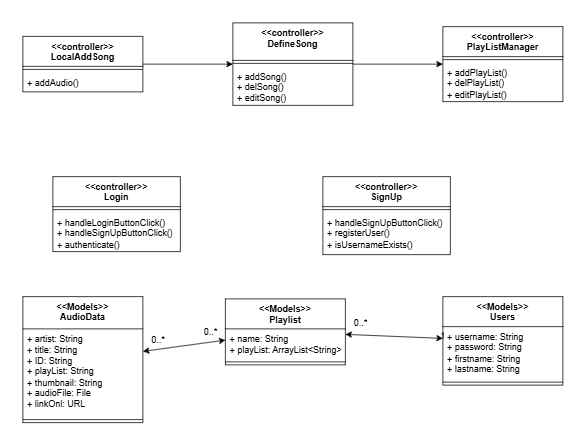

The diagram above was exported from draw.io. Its source (the exported page's mxGraphModel, read from the mxfile embedded in the PNG):
<mxGraphModel dx="1069" dy="667" grid="1" gridSize="10" guides="1" tooltips="1" connect="1" arrows="1" fold="1" page="1" pageScale="1" pageWidth="850" pageHeight="1100" math="0" shadow="0">
  <root>
    <mxCell id="0" />
    <mxCell id="1" parent="0" />
    <mxCell id="qVEO9yA0A8TXWaQDdTie-1" value="&lt;div&gt;&amp;lt;&amp;lt;Models&amp;gt;&amp;gt;&lt;/div&gt;Users" style="swimlane;fontStyle=1;align=center;verticalAlign=top;childLayout=stackLayout;horizontal=1;startSize=40;horizontalStack=0;resizeParent=1;resizeParentMax=0;resizeLast=0;collapsible=1;marginBottom=0;whiteSpace=wrap;html=1;" parent="1" vertex="1">
      <mxGeometry x="600" y="640" width="160" height="118" as="geometry">
        <mxRectangle x="160" y="200" width="70" height="30" as="alternateBounds" />
      </mxGeometry>
    </mxCell>
    <mxCell id="qVEO9yA0A8TXWaQDdTie-2" value="+ username: String&lt;div&gt;+ password: String&lt;/div&gt;&lt;div&gt;+ firstname: String&lt;/div&gt;&lt;div&gt;+ lastname: String&lt;/div&gt;" style="text;strokeColor=none;fillColor=none;align=left;verticalAlign=top;spacingLeft=4;spacingRight=4;overflow=hidden;rotatable=0;points=[[0,0.5],[1,0.5]];portConstraint=eastwest;whiteSpace=wrap;html=1;" parent="qVEO9yA0A8TXWaQDdTie-1" vertex="1">
      <mxGeometry y="40" width="160" height="70" as="geometry" />
    </mxCell>
    <mxCell id="qVEO9yA0A8TXWaQDdTie-3" value="" style="line;strokeWidth=1;fillColor=none;align=left;verticalAlign=middle;spacingTop=-1;spacingLeft=3;spacingRight=3;rotatable=0;labelPosition=right;points=[];portConstraint=eastwest;strokeColor=inherit;" parent="qVEO9yA0A8TXWaQDdTie-1" vertex="1">
      <mxGeometry y="110" width="160" height="8" as="geometry" />
    </mxCell>
    <mxCell id="qVEO9yA0A8TXWaQDdTie-5" value="&lt;div&gt;&amp;lt;&amp;lt;Models&amp;gt;&amp;gt;&lt;/div&gt;Playlist" style="swimlane;fontStyle=1;align=center;verticalAlign=top;childLayout=stackLayout;horizontal=1;startSize=40;horizontalStack=0;resizeParent=1;resizeParentMax=0;resizeLast=0;collapsible=1;marginBottom=0;whiteSpace=wrap;html=1;" parent="1" vertex="1">
      <mxGeometry x="310" y="643" width="160" height="88" as="geometry" />
    </mxCell>
    <mxCell id="qVEO9yA0A8TXWaQDdTie-6" value="+ name: String&lt;div&gt;+&amp;nbsp;&lt;span style=&quot;background-color: transparent; color: light-dark(rgb(0, 0, 0), rgb(255, 255, 255));&quot;&gt;playList:&amp;nbsp;&lt;/span&gt;&lt;span style=&quot;background-color: transparent; color: light-dark(rgb(0, 0, 0), rgb(255, 255, 255));&quot;&gt;ArrayList&amp;lt;String&amp;gt;&amp;nbsp;&lt;/span&gt;&lt;/div&gt;" style="text;strokeColor=none;fillColor=none;align=left;verticalAlign=top;spacingLeft=4;spacingRight=4;overflow=hidden;rotatable=0;points=[[0,0.5],[1,0.5]];portConstraint=eastwest;whiteSpace=wrap;html=1;" parent="qVEO9yA0A8TXWaQDdTie-5" vertex="1">
      <mxGeometry y="40" width="160" height="40" as="geometry" />
    </mxCell>
    <mxCell id="qVEO9yA0A8TXWaQDdTie-7" value="" style="line;strokeWidth=1;fillColor=none;align=left;verticalAlign=middle;spacingTop=-1;spacingLeft=3;spacingRight=3;rotatable=0;labelPosition=right;points=[];portConstraint=eastwest;strokeColor=inherit;" parent="qVEO9yA0A8TXWaQDdTie-5" vertex="1">
      <mxGeometry y="80" width="160" height="8" as="geometry" />
    </mxCell>
    <mxCell id="qVEO9yA0A8TXWaQDdTie-9" value="&amp;lt;&amp;lt;Models&amp;gt;&amp;gt;&lt;div&gt;AudioData&lt;/div&gt;" style="swimlane;fontStyle=1;align=center;verticalAlign=top;childLayout=stackLayout;horizontal=1;startSize=43;horizontalStack=0;resizeParent=1;resizeParentMax=0;resizeLast=0;collapsible=1;marginBottom=0;whiteSpace=wrap;html=1;" parent="1" vertex="1">
      <mxGeometry x="40" y="640" width="160" height="168" as="geometry" />
    </mxCell>
    <mxCell id="qVEO9yA0A8TXWaQDdTie-10" value="+ artist: String&lt;div&gt;+ title: String&lt;/div&gt;&lt;div&gt;+ ID: String&lt;br&gt;+ playList: String&lt;/div&gt;&lt;div&gt;+ thumbnail: String&lt;/div&gt;&lt;div&gt;+ audioFile: File&lt;/div&gt;&lt;div&gt;+ linkOnl: URL&lt;/div&gt;" style="text;strokeColor=none;fillColor=none;align=left;verticalAlign=top;spacingLeft=4;spacingRight=4;overflow=hidden;rotatable=0;points=[[0,0.5],[1,0.5]];portConstraint=eastwest;whiteSpace=wrap;html=1;" parent="qVEO9yA0A8TXWaQDdTie-9" vertex="1">
      <mxGeometry y="43" width="160" height="117" as="geometry" />
    </mxCell>
    <mxCell id="qVEO9yA0A8TXWaQDdTie-11" value="" style="line;strokeWidth=1;fillColor=none;align=left;verticalAlign=middle;spacingTop=-1;spacingLeft=3;spacingRight=3;rotatable=0;labelPosition=right;points=[];portConstraint=eastwest;strokeColor=inherit;" parent="qVEO9yA0A8TXWaQDdTie-9" vertex="1">
      <mxGeometry y="160" width="160" height="8" as="geometry" />
    </mxCell>
    <mxCell id="qVEO9yA0A8TXWaQDdTie-18" value="" style="endArrow=classic;startArrow=classic;html=1;rounded=0;" parent="1" source="qVEO9yA0A8TXWaQDdTie-5" target="qVEO9yA0A8TXWaQDdTie-1" edge="1">
      <mxGeometry width="50" height="50" relative="1" as="geometry">
        <mxPoint x="500" y="693" as="sourcePoint" />
        <mxPoint x="550" y="643" as="targetPoint" />
      </mxGeometry>
    </mxCell>
    <mxCell id="qVEO9yA0A8TXWaQDdTie-21" value="" style="endArrow=classic;startArrow=classic;html=1;rounded=0;" parent="1" source="qVEO9yA0A8TXWaQDdTie-9" target="qVEO9yA0A8TXWaQDdTie-5" edge="1">
      <mxGeometry width="50" height="50" relative="1" as="geometry">
        <mxPoint x="370" y="633" as="sourcePoint" />
        <mxPoint x="420" y="583" as="targetPoint" />
      </mxGeometry>
    </mxCell>
    <mxCell id="qVEO9yA0A8TXWaQDdTie-22" value="0..*" style="text;html=1;align=center;verticalAlign=middle;resizable=0;points=[];autosize=1;strokeColor=none;fillColor=none;" parent="1" vertex="1">
      <mxGeometry x="200" y="683" width="40" height="30" as="geometry" />
    </mxCell>
    <mxCell id="qVEO9yA0A8TXWaQDdTie-23" value="0..*" style="text;html=1;align=center;verticalAlign=middle;resizable=0;points=[];autosize=1;strokeColor=none;fillColor=none;" parent="1" vertex="1">
      <mxGeometry x="270" y="672" width="40" height="30" as="geometry" />
    </mxCell>
    <mxCell id="qVEO9yA0A8TXWaQDdTie-24" value="0..*" style="text;html=1;align=center;verticalAlign=middle;resizable=0;points=[];autosize=1;strokeColor=none;fillColor=none;" parent="1" vertex="1">
      <mxGeometry x="470" y="660" width="40" height="30" as="geometry" />
    </mxCell>
    <mxCell id="qVEO9yA0A8TXWaQDdTie-25" value="1" style="text;html=1;align=center;verticalAlign=middle;resizable=0;points=[];autosize=1;strokeColor=none;fillColor=none;" parent="1" vertex="1">
      <mxGeometry x="585" y="678" width="30" height="30" as="geometry" />
    </mxCell>
    <mxCell id="qVEO9yA0A8TXWaQDdTie-30" value="&amp;lt;&amp;lt;controller&amp;gt;&amp;gt;&lt;div&gt;Login&lt;/div&gt;&lt;div&gt;&lt;br&gt;&lt;/div&gt;" style="swimlane;fontStyle=1;align=center;verticalAlign=top;childLayout=stackLayout;horizontal=1;startSize=40;horizontalStack=0;resizeParent=1;resizeParentMax=0;resizeLast=0;collapsible=1;marginBottom=0;whiteSpace=wrap;html=1;" parent="1" vertex="1">
      <mxGeometry x="80" y="480" width="170" height="100" as="geometry" />
    </mxCell>
    <mxCell id="qVEO9yA0A8TXWaQDdTie-32" value="" style="line;strokeWidth=1;fillColor=none;align=left;verticalAlign=middle;spacingTop=-1;spacingLeft=3;spacingRight=3;rotatable=0;labelPosition=right;points=[];portConstraint=eastwest;strokeColor=inherit;" parent="qVEO9yA0A8TXWaQDdTie-30" vertex="1">
      <mxGeometry y="40" width="170" height="8" as="geometry" />
    </mxCell>
    <mxCell id="qVEO9yA0A8TXWaQDdTie-33" value="+ handleLoginButtonClick()&lt;div&gt;+&amp;nbsp;handleSignUpButtonClick()&lt;/div&gt;&lt;div&gt;+&amp;nbsp;authenticate()&lt;/div&gt;" style="text;strokeColor=none;fillColor=none;align=left;verticalAlign=top;spacingLeft=4;spacingRight=4;overflow=hidden;rotatable=0;points=[[0,0.5],[1,0.5]];portConstraint=eastwest;whiteSpace=wrap;html=1;" parent="qVEO9yA0A8TXWaQDdTie-30" vertex="1">
      <mxGeometry y="48" width="170" height="52" as="geometry" />
    </mxCell>
    <mxCell id="qVEO9yA0A8TXWaQDdTie-34" value="&amp;lt;&amp;lt;controller&amp;gt;&amp;gt;&lt;div&gt;SignUp&lt;/div&gt;" style="swimlane;fontStyle=1;align=center;verticalAlign=top;childLayout=stackLayout;horizontal=1;startSize=40;horizontalStack=0;resizeParent=1;resizeParentMax=0;resizeLast=0;collapsible=1;marginBottom=0;whiteSpace=wrap;html=1;" parent="1" vertex="1">
      <mxGeometry x="440" y="480" width="170" height="104" as="geometry" />
    </mxCell>
    <mxCell id="qVEO9yA0A8TXWaQDdTie-36" value="" style="line;strokeWidth=1;fillColor=none;align=left;verticalAlign=middle;spacingTop=-1;spacingLeft=3;spacingRight=3;rotatable=0;labelPosition=right;points=[];portConstraint=eastwest;strokeColor=inherit;" parent="qVEO9yA0A8TXWaQDdTie-34" vertex="1">
      <mxGeometry y="40" width="170" height="8" as="geometry" />
    </mxCell>
    <mxCell id="qVEO9yA0A8TXWaQDdTie-37" value="+&amp;nbsp;handleSignUpButtonClick()&lt;div&gt;+&amp;nbsp;registerUser()&lt;/div&gt;&lt;div&gt;+&amp;nbsp;isUsernameExists()&lt;/div&gt;" style="text;strokeColor=none;fillColor=none;align=left;verticalAlign=top;spacingLeft=4;spacingRight=4;overflow=hidden;rotatable=0;points=[[0,0.5],[1,0.5]];portConstraint=eastwest;whiteSpace=wrap;html=1;" parent="qVEO9yA0A8TXWaQDdTie-34" vertex="1">
      <mxGeometry y="48" width="170" height="56" as="geometry" />
    </mxCell>
    <mxCell id="qVEO9yA0A8TXWaQDdTie-46" style="edgeStyle=orthogonalEdgeStyle;rounded=0;orthogonalLoop=1;jettySize=auto;html=1;" parent="1" source="qVEO9yA0A8TXWaQDdTie-38" target="qVEO9yA0A8TXWaQDdTie-42" edge="1">
      <mxGeometry relative="1" as="geometry" />
    </mxCell>
    <mxCell id="qVEO9yA0A8TXWaQDdTie-38" value="&amp;lt;&amp;lt;controller&amp;gt;&amp;gt;&lt;div&gt;LocalAddSong&lt;/div&gt;" style="swimlane;fontStyle=1;align=center;verticalAlign=top;childLayout=stackLayout;horizontal=1;startSize=40;horizontalStack=0;resizeParent=1;resizeParentMax=0;resizeLast=0;collapsible=1;marginBottom=0;whiteSpace=wrap;html=1;" parent="1" vertex="1">
      <mxGeometry x="40" y="293" width="160" height="74" as="geometry" />
    </mxCell>
    <mxCell id="qVEO9yA0A8TXWaQDdTie-40" value="" style="line;strokeWidth=1;fillColor=none;align=left;verticalAlign=middle;spacingTop=-1;spacingLeft=3;spacingRight=3;rotatable=0;labelPosition=right;points=[];portConstraint=eastwest;strokeColor=inherit;" parent="qVEO9yA0A8TXWaQDdTie-38" vertex="1">
      <mxGeometry y="40" width="160" height="8" as="geometry" />
    </mxCell>
    <mxCell id="qVEO9yA0A8TXWaQDdTie-41" value="+ addAudio()" style="text;strokeColor=none;fillColor=none;align=left;verticalAlign=top;spacingLeft=4;spacingRight=4;overflow=hidden;rotatable=0;points=[[0,0.5],[1,0.5]];portConstraint=eastwest;whiteSpace=wrap;html=1;" parent="qVEO9yA0A8TXWaQDdTie-38" vertex="1">
      <mxGeometry y="48" width="160" height="26" as="geometry" />
    </mxCell>
    <mxCell id="qVEO9yA0A8TXWaQDdTie-51" style="edgeStyle=orthogonalEdgeStyle;rounded=0;orthogonalLoop=1;jettySize=auto;html=1;" parent="1" source="qVEO9yA0A8TXWaQDdTie-42" target="qVEO9yA0A8TXWaQDdTie-47" edge="1">
      <mxGeometry relative="1" as="geometry" />
    </mxCell>
    <mxCell id="qVEO9yA0A8TXWaQDdTie-42" value="&amp;lt;&amp;lt;controller&amp;gt;&amp;gt;&lt;div&gt;DefineSong&lt;/div&gt;" style="swimlane;fontStyle=1;align=center;verticalAlign=top;childLayout=stackLayout;horizontal=1;startSize=50;horizontalStack=0;resizeParent=1;resizeParentMax=0;resizeLast=0;collapsible=1;marginBottom=0;whiteSpace=wrap;html=1;" parent="1" vertex="1">
      <mxGeometry x="320" y="275" width="160" height="110" as="geometry" />
    </mxCell>
    <mxCell id="qVEO9yA0A8TXWaQDdTie-44" value="" style="line;strokeWidth=1;fillColor=none;align=left;verticalAlign=middle;spacingTop=-1;spacingLeft=3;spacingRight=3;rotatable=0;labelPosition=right;points=[];portConstraint=eastwest;strokeColor=inherit;" parent="qVEO9yA0A8TXWaQDdTie-42" vertex="1">
      <mxGeometry y="50" width="160" height="8" as="geometry" />
    </mxCell>
    <mxCell id="qVEO9yA0A8TXWaQDdTie-45" value="+ addSong()&lt;div&gt;+ delSong()&lt;/div&gt;&lt;div&gt;+ editSong()&lt;/div&gt;&lt;div&gt;&lt;br&gt;&lt;/div&gt;" style="text;strokeColor=none;fillColor=none;align=left;verticalAlign=top;spacingLeft=4;spacingRight=4;overflow=hidden;rotatable=0;points=[[0,0.5],[1,0.5]];portConstraint=eastwest;whiteSpace=wrap;html=1;" parent="qVEO9yA0A8TXWaQDdTie-42" vertex="1">
      <mxGeometry y="58" width="160" height="52" as="geometry" />
    </mxCell>
    <mxCell id="qVEO9yA0A8TXWaQDdTie-47" value="&amp;lt;&amp;lt;controller&amp;gt;&amp;gt;&lt;div&gt;P&lt;span style=&quot;background-color: transparent; color: light-dark(rgb(0, 0, 0), rgb(255, 255, 255));&quot;&gt;layListManager&lt;/span&gt;&lt;/div&gt;" style="swimlane;fontStyle=1;align=center;verticalAlign=top;childLayout=stackLayout;horizontal=1;startSize=40;horizontalStack=0;resizeParent=1;resizeParentMax=0;resizeLast=0;collapsible=1;marginBottom=0;whiteSpace=wrap;html=1;" parent="1" vertex="1">
      <mxGeometry x="600" y="280" width="160" height="100" as="geometry" />
    </mxCell>
    <mxCell id="qVEO9yA0A8TXWaQDdTie-49" value="" style="line;strokeWidth=1;fillColor=none;align=left;verticalAlign=middle;spacingTop=-1;spacingLeft=3;spacingRight=3;rotatable=0;labelPosition=right;points=[];portConstraint=eastwest;strokeColor=inherit;" parent="qVEO9yA0A8TXWaQDdTie-47" vertex="1">
      <mxGeometry y="40" width="160" height="8" as="geometry" />
    </mxCell>
    <mxCell id="qVEO9yA0A8TXWaQDdTie-50" value="+ addPlayList()&lt;div&gt;+ delPlayList()&lt;/div&gt;&lt;div&gt;+ editPlayList()&lt;/div&gt;" style="text;strokeColor=none;fillColor=none;align=left;verticalAlign=top;spacingLeft=4;spacingRight=4;overflow=hidden;rotatable=0;points=[[0,0.5],[1,0.5]];portConstraint=eastwest;whiteSpace=wrap;html=1;" parent="qVEO9yA0A8TXWaQDdTie-47" vertex="1">
      <mxGeometry y="48" width="160" height="52" as="geometry" />
    </mxCell>
  </root>
</mxGraphModel>